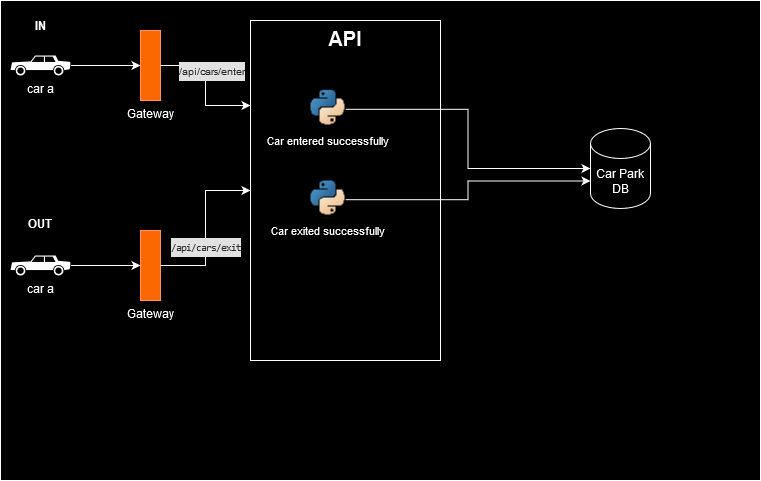

The diagram above was exported from draw.io. Its source (the exported page's mxGraphModel, read from the mxfile embedded in the PNG):
<mxGraphModel dx="1050" dy="548" grid="1" gridSize="10" guides="1" tooltips="1" connect="1" arrows="1" fold="1" page="1" pageScale="1" pageWidth="850" pageHeight="1100" math="0" shadow="0">
  <root>
    <mxCell id="0" />
    <mxCell id="1" parent="0" />
    <mxCell id="Qsj-RTJ_vb6iTP5YIx8--1" value="" style="rounded=0;whiteSpace=wrap;html=1;" vertex="1" parent="1">
      <mxGeometry x="40" y="40" width="760" height="480" as="geometry" />
    </mxCell>
    <mxCell id="Qsj-RTJ_vb6iTP5YIx8--4" style="edgeStyle=orthogonalEdgeStyle;rounded=0;orthogonalLoop=1;jettySize=auto;html=1;entryX=0.5;entryY=1;entryDx=0;entryDy=0;" edge="1" parent="1" source="Qsj-RTJ_vb6iTP5YIx8--2" target="Qsj-RTJ_vb6iTP5YIx8--3">
      <mxGeometry relative="1" as="geometry" />
    </mxCell>
    <mxCell id="Qsj-RTJ_vb6iTP5YIx8--2" value="car a" style="shape=mxgraph.signs.transportation.car_2;html=1;pointerEvents=1;fillColor=#000000;strokeColor=none;verticalLabelPosition=bottom;verticalAlign=top;align=center;" vertex="1" parent="1">
      <mxGeometry x="50" y="95" width="60.61" height="20" as="geometry" />
    </mxCell>
    <mxCell id="Qsj-RTJ_vb6iTP5YIx8--3" value="Gateway" style="rounded=0;whiteSpace=wrap;html=1;direction=south;verticalAlign=top;labelPosition=center;verticalLabelPosition=bottom;align=center;fontColor=#000000;fillColor=#fa6800;strokeColor=#C73500;" vertex="1" parent="1">
      <mxGeometry x="180" y="70" width="20" height="70" as="geometry" />
    </mxCell>
    <mxCell id="Qsj-RTJ_vb6iTP5YIx8--5" value="&lt;b style=&quot;font-size: 20px;&quot;&gt;API&lt;/b&gt;" style="rounded=0;whiteSpace=wrap;html=1;verticalAlign=top;fontSize=20;" vertex="1" parent="1">
      <mxGeometry x="290" y="60" width="190" height="340" as="geometry" />
    </mxCell>
    <mxCell id="Qsj-RTJ_vb6iTP5YIx8--7" style="edgeStyle=orthogonalEdgeStyle;rounded=0;orthogonalLoop=1;jettySize=auto;html=1;entryX=0;entryY=0.25;entryDx=0;entryDy=0;" edge="1" parent="1" source="Qsj-RTJ_vb6iTP5YIx8--3" target="Qsj-RTJ_vb6iTP5YIx8--5">
      <mxGeometry relative="1" as="geometry" />
    </mxCell>
    <mxCell id="Qsj-RTJ_vb6iTP5YIx8--9" value="&lt;div style=&quot;color: rgb(212, 212, 212); background-color: rgb(30, 30, 30); font-weight: normal; font-size: 10px; line-height: 19px;&quot;&gt;&lt;div style=&quot;font-size: 10px;&quot;&gt;/api/cars/enter&lt;/div&gt;&lt;/div&gt;" style="edgeLabel;html=1;align=center;verticalAlign=middle;resizable=0;points=[];fontFamily=Helvetica;fontSize=10;" vertex="1" connectable="0" parent="Qsj-RTJ_vb6iTP5YIx8--7">
      <mxGeometry x="-0.2308" y="5" relative="1" as="geometry">
        <mxPoint as="offset" />
      </mxGeometry>
    </mxCell>
    <mxCell id="Qsj-RTJ_vb6iTP5YIx8--10" value="Gateway" style="rounded=0;whiteSpace=wrap;html=1;direction=south;verticalAlign=top;labelPosition=center;verticalLabelPosition=bottom;align=center;fontColor=#000000;fillColor=#fa6800;strokeColor=#C73500;" vertex="1" parent="1">
      <mxGeometry x="180" y="270" width="20" height="70" as="geometry" />
    </mxCell>
    <mxCell id="Qsj-RTJ_vb6iTP5YIx8--11" value="Car entered successfully" style="shape=image;verticalLabelPosition=bottom;labelBackgroundColor=default;verticalAlign=top;aspect=fixed;imageAspect=0;image=https://upload.wikimedia.org/wikipedia/commons/thumb/c/c3/Python-logo-notext.svg/1869px-Python-logo-notext.svg.png;fontSize=11;" vertex="1" parent="1">
      <mxGeometry x="350" y="129.64" width="35" height="38.36" as="geometry" />
    </mxCell>
    <mxCell id="Qsj-RTJ_vb6iTP5YIx8--13" value="Car Park DB" style="shape=cylinder3;whiteSpace=wrap;html=1;boundedLbl=1;backgroundOutline=1;size=15;" vertex="1" parent="1">
      <mxGeometry x="630" y="168" width="60" height="80" as="geometry" />
    </mxCell>
    <mxCell id="Qsj-RTJ_vb6iTP5YIx8--15" style="edgeStyle=orthogonalEdgeStyle;rounded=0;orthogonalLoop=1;jettySize=auto;html=1;entryX=0;entryY=0.5;entryDx=0;entryDy=0;entryPerimeter=0;" edge="1" parent="1" source="Qsj-RTJ_vb6iTP5YIx8--11" target="Qsj-RTJ_vb6iTP5YIx8--13">
      <mxGeometry relative="1" as="geometry" />
    </mxCell>
    <mxCell id="Qsj-RTJ_vb6iTP5YIx8--18" style="edgeStyle=orthogonalEdgeStyle;rounded=0;orthogonalLoop=1;jettySize=auto;html=1;entryX=0.5;entryY=1;entryDx=0;entryDy=0;" edge="1" parent="1" source="Qsj-RTJ_vb6iTP5YIx8--19">
      <mxGeometry relative="1" as="geometry">
        <mxPoint x="180" y="305" as="targetPoint" />
      </mxGeometry>
    </mxCell>
    <mxCell id="Qsj-RTJ_vb6iTP5YIx8--19" value="car a" style="shape=mxgraph.signs.transportation.car_2;html=1;pointerEvents=1;fillColor=#000000;strokeColor=none;verticalLabelPosition=bottom;verticalAlign=top;align=center;" vertex="1" parent="1">
      <mxGeometry x="50" y="295" width="60.61" height="20" as="geometry" />
    </mxCell>
    <mxCell id="Qsj-RTJ_vb6iTP5YIx8--20" style="edgeStyle=orthogonalEdgeStyle;rounded=0;orthogonalLoop=1;jettySize=auto;html=1;entryX=0;entryY=0.5;entryDx=0;entryDy=0;" edge="1" parent="1" source="Qsj-RTJ_vb6iTP5YIx8--10" target="Qsj-RTJ_vb6iTP5YIx8--5">
      <mxGeometry relative="1" as="geometry" />
    </mxCell>
    <mxCell id="Qsj-RTJ_vb6iTP5YIx8--23" value="&lt;div style=&quot;color: rgb(212, 212, 212); background-color: rgb(30, 30, 30); font-family: Consolas, &amp;quot;Courier New&amp;quot;, monospace; font-weight: normal; font-size: 10px; line-height: 19px;&quot;&gt;&lt;div style=&quot;font-size: 10px;&quot;&gt;/api/cars/exit&lt;/div&gt;&lt;/div&gt;" style="edgeLabel;html=1;align=center;verticalAlign=middle;resizable=0;points=[];fontSize=10;" vertex="1" connectable="0" parent="Qsj-RTJ_vb6iTP5YIx8--20">
      <mxGeometry x="-0.012" y="1" relative="1" as="geometry">
        <mxPoint y="18" as="offset" />
      </mxGeometry>
    </mxCell>
    <mxCell id="Qsj-RTJ_vb6iTP5YIx8--21" value="&lt;b&gt;IN&lt;br&gt;&lt;/b&gt;" style="text;html=1;strokeColor=none;fillColor=none;align=center;verticalAlign=middle;whiteSpace=wrap;rounded=0;" vertex="1" parent="1">
      <mxGeometry x="50.610000000000014" y="50" width="60" height="30" as="geometry" />
    </mxCell>
    <mxCell id="Qsj-RTJ_vb6iTP5YIx8--22" value="&lt;b&gt;OUT&lt;/b&gt;" style="text;html=1;strokeColor=none;fillColor=none;align=center;verticalAlign=middle;whiteSpace=wrap;rounded=0;" vertex="1" parent="1">
      <mxGeometry x="50.000000000000014" y="248" width="60" height="30" as="geometry" />
    </mxCell>
    <mxCell id="Qsj-RTJ_vb6iTP5YIx8--24" value="Car exited successfully" style="shape=image;verticalLabelPosition=bottom;labelBackgroundColor=default;verticalAlign=top;aspect=fixed;imageAspect=0;image=https://upload.wikimedia.org/wikipedia/commons/thumb/c/c3/Python-logo-notext.svg/1869px-Python-logo-notext.svg.png;fontSize=11;" vertex="1" parent="1">
      <mxGeometry x="350" y="220" width="35" height="38.36" as="geometry" />
    </mxCell>
    <mxCell id="Qsj-RTJ_vb6iTP5YIx8--25" style="edgeStyle=orthogonalEdgeStyle;rounded=0;orthogonalLoop=1;jettySize=auto;html=1;entryX=0;entryY=0;entryDx=0;entryDy=52.5;entryPerimeter=0;" edge="1" parent="1" source="Qsj-RTJ_vb6iTP5YIx8--24" target="Qsj-RTJ_vb6iTP5YIx8--13">
      <mxGeometry relative="1" as="geometry" />
    </mxCell>
  </root>
</mxGraphModel>